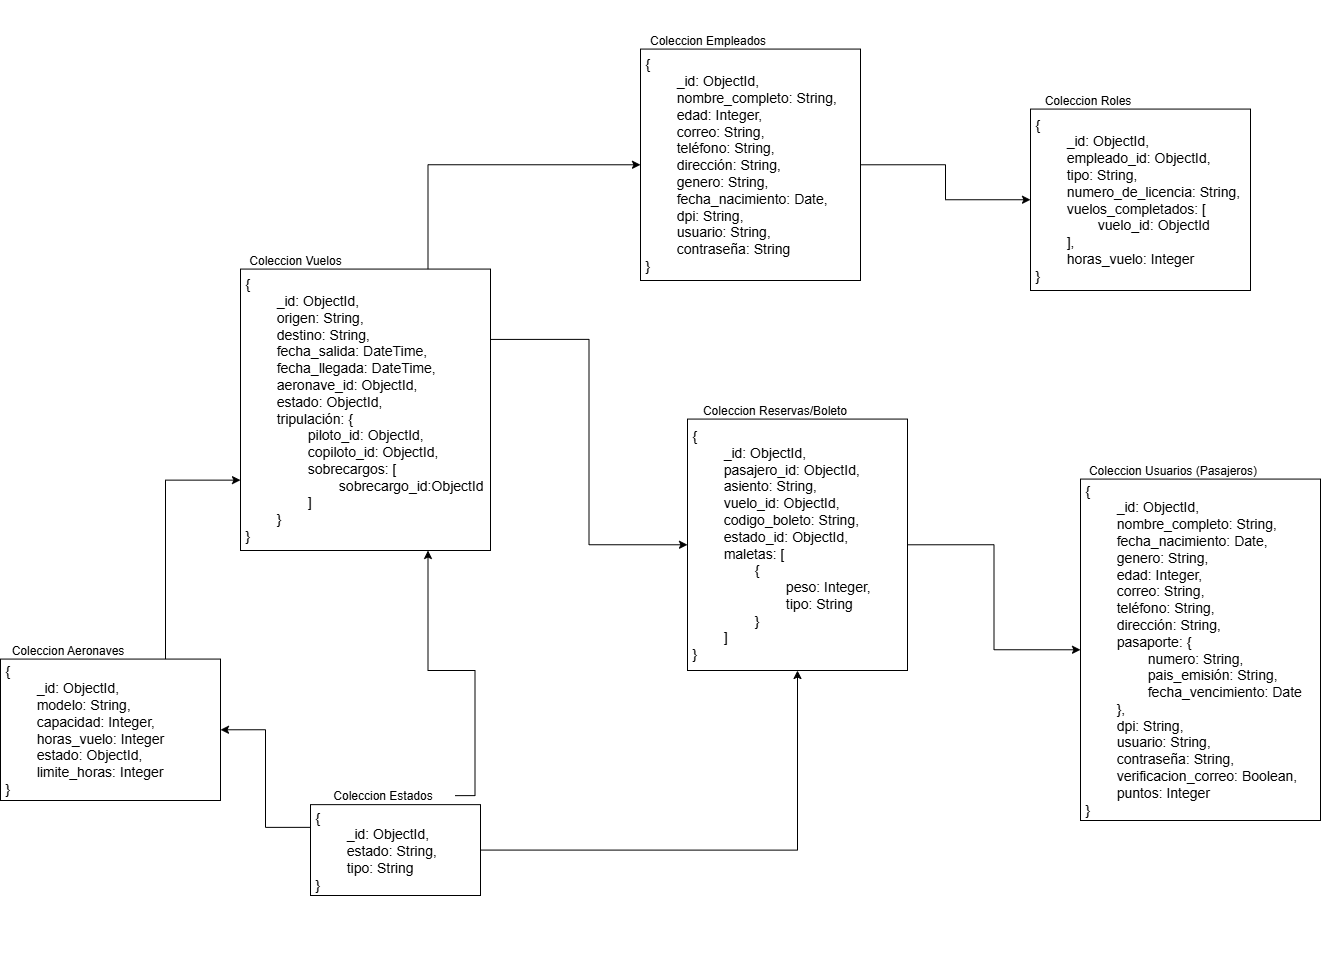

The diagram above was exported from draw.io. Its source (the exported page's mxGraphModel, read from the mxfile embedded in the PNG):
<mxGraphModel dx="2610" dy="2150" grid="1" gridSize="10" guides="1" tooltips="1" connect="1" arrows="1" fold="1" page="1" pageScale="1" pageWidth="827" pageHeight="1169" math="0" shadow="0">
  <root>
    <mxCell id="0" />
    <mxCell id="1" parent="0" />
    <mxCell id="GRSnhUCuSp6G_lj8cojv-4" value="" style="group;fontSize=16;spacingLeft=0;" parent="1" vertex="1" connectable="0">
      <mxGeometry x="160" y="70" width="250" height="330" as="geometry" />
    </mxCell>
    <mxCell id="GRSnhUCuSp6G_lj8cojv-2" value="{&lt;div&gt;&lt;span style=&quot;white-space: pre;&quot;&gt;&#09;&lt;/span&gt;_id:&amp;nbsp;&lt;span style=&quot;background-color: transparent; color: light-dark(rgb(0, 0, 0), rgb(255, 255, 255));&quot;&gt;ObjectId&lt;/span&gt;&lt;span style=&quot;background-color: transparent; color: light-dark(rgb(0, 0, 0), rgb(255, 255, 255));&quot;&gt;,&lt;/span&gt;&lt;/div&gt;&lt;div&gt;&lt;span style=&quot;white-space: pre;&quot;&gt;&#09;&lt;/span&gt;origen: String,&lt;/div&gt;&lt;div&gt;&lt;span style=&quot;white-space: pre;&quot;&gt;&#09;&lt;/span&gt;destino: String,&lt;br&gt;&lt;/div&gt;&lt;div&gt;&lt;span style=&quot;white-space: pre;&quot;&gt;&#09;&lt;/span&gt;fecha_salida: DateTime,&lt;br&gt;&lt;/div&gt;&lt;div&gt;&lt;span style=&quot;white-space: pre;&quot;&gt;&#09;&lt;/span&gt;fecha_llegada: DateTime,&lt;br&gt;&lt;/div&gt;&lt;div&gt;&lt;span style=&quot;white-space: pre;&quot;&gt;&#09;&lt;/span&gt;aeronave_id:&amp;nbsp;&lt;span style=&quot;background-color: transparent; color: light-dark(rgb(0, 0, 0), rgb(255, 255, 255));&quot;&gt;ObjectId&lt;/span&gt;&lt;span style=&quot;background-color: transparent; color: light-dark(rgb(0, 0, 0), rgb(255, 255, 255));&quot;&gt;,&lt;/span&gt;&lt;/div&gt;&lt;div&gt;&lt;span style=&quot;white-space: pre;&quot;&gt;&#09;&lt;/span&gt;estado:&amp;nbsp;&lt;span style=&quot;background-color: transparent; color: light-dark(rgb(0, 0, 0), rgb(255, 255, 255));&quot;&gt;ObjectId&lt;/span&gt;&lt;span style=&quot;background-color: transparent; color: light-dark(rgb(0, 0, 0), rgb(255, 255, 255));&quot;&gt;,&lt;/span&gt;&lt;/div&gt;&lt;div&gt;&lt;span style=&quot;white-space: pre;&quot;&gt;&#09;&lt;/span&gt;tripulación: {&lt;/div&gt;&lt;div&gt;&lt;span style=&quot;white-space: pre;&quot;&gt;&#09;&lt;span style=&quot;white-space: pre;&quot;&gt;&#09;&lt;/span&gt;piloto_id&lt;/span&gt;:&amp;nbsp;&lt;span style=&quot;background-color: transparent; color: light-dark(rgb(0, 0, 0), rgb(255, 255, 255));&quot;&gt;ObjectId&lt;/span&gt;&lt;span style=&quot;white-space: pre; background-color: transparent; color: light-dark(rgb(0, 0, 0), rgb(255, 255, 255));&quot;&gt;,&lt;/span&gt;&lt;/div&gt;&lt;div&gt;&lt;span style=&quot;white-space: pre;&quot;&gt;&#09;&lt;/span&gt;&lt;span style=&quot;white-space: pre;&quot;&gt;&#09;&lt;/span&gt;copiloto_id:&amp;nbsp;&lt;span style=&quot;background-color: transparent; color: light-dark(rgb(0, 0, 0), rgb(255, 255, 255));&quot;&gt;ObjectId&lt;/span&gt;&lt;span style=&quot;background-color: transparent; color: light-dark(rgb(0, 0, 0), rgb(255, 255, 255));&quot;&gt;,&lt;/span&gt;&lt;/div&gt;&lt;div&gt;&lt;span style=&quot;white-space: pre;&quot;&gt;&#09;&lt;/span&gt;&lt;span style=&quot;white-space: pre;&quot;&gt;&#09;&lt;/span&gt;sobrecargos: [&lt;/div&gt;&lt;div&gt;&lt;span style=&quot;white-space: pre;&quot;&gt;&#09;&lt;/span&gt;&lt;span style=&quot;white-space: pre;&quot;&gt;&#09;&lt;/span&gt;&lt;span style=&quot;white-space: pre;&quot;&gt;&#09;&lt;/span&gt;sobrecargo_id:&lt;span style=&quot;background-color: transparent; color: light-dark(rgb(0, 0, 0), rgb(255, 255, 255));&quot;&gt;ObjectId&lt;/span&gt;&lt;br&gt;&lt;/div&gt;&lt;div&gt;&lt;span style=&quot;background-color: transparent; color: light-dark(rgb(0, 0, 0), rgb(255, 255, 255));&quot;&gt;&lt;span style=&quot;white-space: pre;&quot;&gt;&#09;&lt;/span&gt;&lt;span style=&quot;white-space: pre;&quot;&gt;&#09;&lt;/span&gt;]&lt;/span&gt;&lt;/div&gt;&lt;div&gt;&lt;/div&gt;&lt;div&gt;&lt;span style=&quot;white-space: pre;&quot;&gt;&#09;&lt;/span&gt;}&lt;br&gt;&lt;/div&gt;&lt;div&gt;}&lt;/div&gt;" style="rounded=0;whiteSpace=wrap;html=1;align=left;fontSize=14;spacingLeft=3;" parent="GRSnhUCuSp6G_lj8cojv-4" vertex="1">
      <mxGeometry y="48.57" width="250" height="281.43" as="geometry" />
    </mxCell>
    <mxCell id="GRSnhUCuSp6G_lj8cojv-3" value="Coleccion Vuelos" style="text;html=1;align=center;verticalAlign=middle;whiteSpace=wrap;rounded=0;" parent="GRSnhUCuSp6G_lj8cojv-4" vertex="1">
      <mxGeometry x="5.48" y="31.431428571428572" width="100" height="17.142857142857142" as="geometry" />
    </mxCell>
    <mxCell id="GRSnhUCuSp6G_lj8cojv-5" value="" style="group;fontSize=16;spacingLeft=0;" parent="1" vertex="1" connectable="0">
      <mxGeometry x="560" y="-150" width="220" height="300" as="geometry" />
    </mxCell>
    <mxCell id="GRSnhUCuSp6G_lj8cojv-6" value="{&lt;div&gt;&lt;span style=&quot;white-space: pre;&quot;&gt;&#09;&lt;/span&gt;_id: ObjectId,&lt;/div&gt;&lt;div&gt;&lt;span style=&quot;white-space: pre;&quot;&gt;&#09;&lt;/span&gt;nombre_completo: String,&lt;/div&gt;&lt;div&gt;&lt;span style=&quot;white-space: pre;&quot;&gt;&#09;&lt;/span&gt;edad: Integer,&lt;br&gt;&lt;/div&gt;&lt;div&gt;&lt;span style=&quot;white-space: pre;&quot;&gt;&#09;&lt;/span&gt;correo: String,&lt;br&gt;&lt;/div&gt;&lt;div&gt;&lt;span style=&quot;white-space: pre;&quot;&gt;&#09;&lt;/span&gt;teléfono: String,&lt;br&gt;&lt;/div&gt;&lt;div&gt;&lt;span style=&quot;white-space: pre;&quot;&gt;&#09;&lt;/span&gt;dirección: String,&lt;br&gt;&lt;/div&gt;&lt;div&gt;&lt;span style=&quot;white-space: pre;&quot;&gt;&#09;&lt;/span&gt;genero: String,&lt;br&gt;&lt;/div&gt;&lt;div&gt;&lt;span style=&quot;white-space: pre;&quot;&gt;&#09;&lt;/span&gt;fecha_nacimiento: Date,&lt;br&gt;&lt;/div&gt;&lt;div&gt;&lt;span style=&quot;white-space: pre;&quot;&gt;&#09;&lt;/span&gt;dpi: String,&lt;br&gt;&lt;/div&gt;&lt;div&gt;&lt;span style=&quot;white-space: pre;&quot;&gt;&#09;&lt;/span&gt;usuario: String,&lt;br&gt;&lt;/div&gt;&lt;div&gt;&lt;span style=&quot;white-space: pre;&quot;&gt;&#09;&lt;/span&gt;contraseña: String&lt;br&gt;&lt;/div&gt;&lt;div&gt;}&lt;/div&gt;" style="rounded=0;whiteSpace=wrap;html=1;align=left;fontSize=14;spacingLeft=3;" parent="GRSnhUCuSp6G_lj8cojv-5" vertex="1">
      <mxGeometry y="48.57" width="220" height="231.43" as="geometry" />
    </mxCell>
    <mxCell id="GRSnhUCuSp6G_lj8cojv-7" value="Coleccion Empleados" style="text;html=1;align=center;verticalAlign=middle;whiteSpace=wrap;rounded=0;" parent="GRSnhUCuSp6G_lj8cojv-5" vertex="1">
      <mxGeometry x="5.48" y="31.43" width="124.52" height="17.14" as="geometry" />
    </mxCell>
    <mxCell id="GRSnhUCuSp6G_lj8cojv-8" value="" style="group;fontSize=16;spacingLeft=0;" parent="1" vertex="1" connectable="0">
      <mxGeometry x="950" y="-90" width="220" height="300" as="geometry" />
    </mxCell>
    <mxCell id="GRSnhUCuSp6G_lj8cojv-9" value="{&lt;div&gt;&lt;span style=&quot;white-space: pre;&quot;&gt;&#09;&lt;/span&gt;_id: ObjectId,&lt;/div&gt;&lt;div&gt;&lt;span style=&quot;white-space: pre;&quot;&gt;&#09;&lt;/span&gt;empleado_id: ObjectId,&lt;/div&gt;&lt;div&gt;&lt;span style=&quot;white-space: pre;&quot;&gt;&#09;&lt;/span&gt;tipo: String,&lt;br&gt;&lt;/div&gt;&lt;div&gt;&lt;span style=&quot;white-space: pre;&quot;&gt;&#09;&lt;/span&gt;numero_de_licencia: String,&lt;/div&gt;&lt;div&gt;&lt;span style=&quot;white-space: pre;&quot;&gt;&#09;&lt;/span&gt;vuelos_completados: [ &lt;span style=&quot;white-space: pre;&quot;&gt;&#09;&lt;/span&gt;&lt;span style=&quot;white-space: pre;&quot;&gt;&#09;&lt;/span&gt;vuelo_id:&amp;nbsp;&lt;span style=&quot;background-color: transparent; color: light-dark(rgb(0, 0, 0), rgb(255, 255, 255));&quot;&gt;ObjectId&lt;/span&gt;&lt;span style=&quot;background-color: transparent; color: light-dark(rgb(0, 0, 0), rgb(255, 255, 255));&quot;&gt;&amp;nbsp;&lt;/span&gt;&lt;/div&gt;&lt;div&gt;&lt;span style=&quot;white-space: pre;&quot;&gt;&#09;&lt;/span&gt;],&lt;br&gt;&lt;/div&gt;&lt;div&gt;&lt;span style=&quot;white-space: pre;&quot;&gt;&#09;&lt;/span&gt;horas_vuelo: Integer&lt;br&gt;&lt;/div&gt;&lt;div&gt;}&lt;/div&gt;" style="rounded=0;whiteSpace=wrap;html=1;align=left;fontSize=14;spacingLeft=3;" parent="GRSnhUCuSp6G_lj8cojv-8" vertex="1">
      <mxGeometry y="48.57" width="220" height="181.43" as="geometry" />
    </mxCell>
    <mxCell id="GRSnhUCuSp6G_lj8cojv-10" value="Coleccion Roles" style="text;html=1;align=center;verticalAlign=middle;whiteSpace=wrap;rounded=0;" parent="GRSnhUCuSp6G_lj8cojv-8" vertex="1">
      <mxGeometry x="5.48" y="31.43" width="104.52" height="17.14" as="geometry" />
    </mxCell>
    <mxCell id="GRSnhUCuSp6G_lj8cojv-11" value="" style="group;fontSize=16;spacingLeft=0;" parent="1" vertex="1" connectable="0">
      <mxGeometry x="-80" y="460" width="220" height="300" as="geometry" />
    </mxCell>
    <mxCell id="GRSnhUCuSp6G_lj8cojv-12" value="{&lt;div&gt;&lt;span style=&quot;white-space: pre;&quot;&gt;&#09;&lt;/span&gt;_id:&amp;nbsp;&lt;span style=&quot;background-color: transparent; color: light-dark(rgb(0, 0, 0), rgb(255, 255, 255));&quot;&gt;ObjectId&lt;/span&gt;&lt;span style=&quot;background-color: transparent; color: light-dark(rgb(0, 0, 0), rgb(255, 255, 255));&quot;&gt;,&lt;/span&gt;&lt;/div&gt;&lt;div&gt;&lt;span style=&quot;white-space: pre;&quot;&gt;&#09;&lt;/span&gt;modelo: String,&lt;/div&gt;&lt;div&gt;&lt;span style=&quot;white-space: pre;&quot;&gt;&#09;&lt;/span&gt;capacidad: Integer,&lt;br&gt;&lt;/div&gt;&lt;div&gt;&lt;span style=&quot;white-space: pre;&quot;&gt;&#09;&lt;/span&gt;horas_vuelo: Integer&lt;br&gt;&lt;/div&gt;&lt;div&gt;&lt;span style=&quot;white-space: pre;&quot;&gt;&#09;&lt;/span&gt;estado:&amp;nbsp;&lt;span style=&quot;background-color: transparent; color: light-dark(rgb(0, 0, 0), rgb(255, 255, 255));&quot;&gt;ObjectId&lt;/span&gt;&lt;span style=&quot;background-color: transparent; color: light-dark(rgb(0, 0, 0), rgb(255, 255, 255));&quot;&gt;,&lt;/span&gt;&lt;/div&gt;&lt;div&gt;&lt;span style=&quot;white-space: pre;&quot;&gt;&#09;&lt;/span&gt;limite_horas: Integer&lt;br&gt;&lt;/div&gt;&lt;div&gt;}&lt;/div&gt;" style="rounded=0;whiteSpace=wrap;html=1;align=left;fontSize=14;spacingLeft=3;" parent="GRSnhUCuSp6G_lj8cojv-11" vertex="1">
      <mxGeometry y="48.57" width="220" height="141.43" as="geometry" />
    </mxCell>
    <mxCell id="GRSnhUCuSp6G_lj8cojv-13" value="Coleccion Aeronaves" style="text;html=1;align=center;verticalAlign=middle;whiteSpace=wrap;rounded=0;" parent="GRSnhUCuSp6G_lj8cojv-11" vertex="1">
      <mxGeometry x="5.48" y="31.43" width="124.52" height="17.14" as="geometry" />
    </mxCell>
    <mxCell id="GRSnhUCuSp6G_lj8cojv-14" value="" style="group;fontSize=16;spacingLeft=0;" parent="1" vertex="1" connectable="0">
      <mxGeometry x="230" y="625" width="220" height="180" as="geometry" />
    </mxCell>
    <mxCell id="GRSnhUCuSp6G_lj8cojv-15" value="{&lt;div&gt;&lt;span style=&quot;white-space: pre;&quot;&gt;&#09;&lt;/span&gt;_id:&amp;nbsp;&lt;span style=&quot;background-color: transparent; color: light-dark(rgb(0, 0, 0), rgb(255, 255, 255));&quot;&gt;ObjectId&lt;/span&gt;&lt;span style=&quot;background-color: transparent; color: light-dark(rgb(0, 0, 0), rgb(255, 255, 255));&quot;&gt;,&lt;/span&gt;&lt;/div&gt;&lt;div&gt;&lt;span style=&quot;white-space: pre;&quot;&gt;&#09;&lt;/span&gt;estado: String,&lt;/div&gt;&lt;div&gt;&lt;span style=&quot;white-space: pre;&quot;&gt;&#09;&lt;/span&gt;tipo: String&lt;br&gt;&lt;/div&gt;&lt;div&gt;}&lt;/div&gt;" style="rounded=0;whiteSpace=wrap;html=1;align=left;fontSize=14;spacingLeft=3;" parent="GRSnhUCuSp6G_lj8cojv-14" vertex="1">
      <mxGeometry y="29.14" width="170" height="90.86" as="geometry" />
    </mxCell>
    <mxCell id="GRSnhUCuSp6G_lj8cojv-16" value="Coleccion Estados" style="text;html=1;align=center;verticalAlign=middle;whiteSpace=wrap;rounded=0;" parent="GRSnhUCuSp6G_lj8cojv-14" vertex="1">
      <mxGeometry x="8.881784197001252e-16" y="14.998000000000001" width="144.52" height="10.284" as="geometry" />
    </mxCell>
    <mxCell id="GRSnhUCuSp6G_lj8cojv-20" value="" style="group;fontSize=16;spacingLeft=0;" parent="1" vertex="1" connectable="0">
      <mxGeometry x="1000" y="280" width="240" height="390" as="geometry" />
    </mxCell>
    <mxCell id="GRSnhUCuSp6G_lj8cojv-21" value="{&lt;div&gt;&lt;span style=&quot;white-space: pre;&quot;&gt;&#09;&lt;/span&gt;_id:&amp;nbsp;&lt;span style=&quot;background-color: transparent; color: light-dark(rgb(0, 0, 0), rgb(255, 255, 255));&quot;&gt;ObjectId&lt;/span&gt;&lt;span style=&quot;background-color: transparent; color: light-dark(rgb(0, 0, 0), rgb(255, 255, 255));&quot;&gt;,&lt;/span&gt;&lt;/div&gt;&lt;div&gt;&lt;span style=&quot;white-space: pre;&quot;&gt;&#09;&lt;/span&gt;nombre_completo: String,&lt;/div&gt;&lt;div&gt;&lt;span style=&quot;white-space: pre;&quot;&gt;&#09;&lt;/span&gt;fecha_nacimiento: Date,&lt;/div&gt;&lt;div&gt;&lt;span style=&quot;white-space: pre;&quot;&gt;&lt;span style=&quot;white-space: pre;&quot;&gt;&#09;&lt;/span&gt;&lt;/span&gt;&lt;span style=&quot;background-color: transparent; color: light-dark(rgb(0, 0, 0), rgb(255, 255, 255));&quot;&gt;genero: String,&lt;/span&gt;&lt;/div&gt;&lt;div&gt;&lt;span style=&quot;background-color: transparent; color: light-dark(rgb(0, 0, 0), rgb(255, 255, 255));&quot;&gt;&lt;span style=&quot;white-space: pre;&quot;&gt;&#09;&lt;/span&gt;edad: Integer,&lt;/span&gt;&lt;/div&gt;&lt;div&gt;&lt;/div&gt;&lt;div&gt;&lt;span style=&quot;white-space: pre;&quot;&gt;&#09;&lt;/span&gt;correo: String,&lt;br&gt;&lt;/div&gt;&lt;div&gt;&lt;span style=&quot;white-space: pre;&quot;&gt;&#09;&lt;/span&gt;teléfono: String,&lt;br&gt;&lt;/div&gt;&lt;div&gt;&lt;span style=&quot;white-space: pre;&quot;&gt;&#09;&lt;/span&gt;dirección: String,&lt;br&gt;&lt;/div&gt;&lt;div&gt;&lt;span style=&quot;white-space: pre;&quot;&gt;&#09;&lt;/span&gt;pasaporte: {&lt;/div&gt;&lt;div&gt;&lt;span style=&quot;white-space: pre;&quot;&gt;&#09;&lt;/span&gt;&lt;span style=&quot;white-space: pre;&quot;&gt;&#09;&lt;/span&gt;numero: String,&lt;br&gt;&lt;/div&gt;&lt;div&gt;&lt;span style=&quot;white-space: pre;&quot;&gt;&#09;&lt;/span&gt;&lt;span style=&quot;white-space: pre;&quot;&gt;&#09;&lt;/span&gt;pais_emisión: String,&lt;br&gt;&lt;/div&gt;&lt;div&gt;&lt;span style=&quot;white-space: pre;&quot;&gt;&#09;&lt;/span&gt;&lt;span style=&quot;white-space: pre;&quot;&gt;&#09;&lt;/span&gt;fecha_vencimiento: Date&lt;br&gt;&lt;/div&gt;&lt;div&gt;&lt;span style=&quot;white-space: pre;&quot;&gt;&#09;&lt;/span&gt;},&lt;/div&gt;&lt;div&gt;&lt;span style=&quot;white-space: pre;&quot;&gt;&#09;&lt;/span&gt;dpi: String,&lt;br&gt;&lt;/div&gt;&lt;div&gt;&lt;span style=&quot;white-space: pre;&quot;&gt;&#09;&lt;/span&gt;usuario: String,&lt;br&gt;&lt;/div&gt;&lt;div&gt;&lt;span style=&quot;white-space: pre;&quot;&gt;&#09;&lt;/span&gt;contraseña: String,&lt;br&gt;&lt;/div&gt;&lt;div&gt;&lt;span style=&quot;white-space: pre;&quot;&gt;&#09;&lt;/span&gt;verificacion_correo: Boolean,&lt;br&gt;&lt;/div&gt;&lt;div&gt;&lt;span style=&quot;white-space: pre;&quot;&gt;&#09;&lt;/span&gt;puntos: Integer&lt;br&gt;&lt;/div&gt;&lt;div&gt;}&lt;/div&gt;" style="rounded=0;whiteSpace=wrap;html=1;align=left;fontSize=14;spacingLeft=3;" parent="GRSnhUCuSp6G_lj8cojv-20" vertex="1">
      <mxGeometry y="48.57" width="240" height="341.43" as="geometry" />
    </mxCell>
    <mxCell id="GRSnhUCuSp6G_lj8cojv-22" value="Coleccion Usuarios (Pasajeros)" style="text;html=1;align=center;verticalAlign=middle;whiteSpace=wrap;rounded=0;" parent="GRSnhUCuSp6G_lj8cojv-20" vertex="1">
      <mxGeometry x="5.48" y="31.43" width="174.52" height="17.14" as="geometry" />
    </mxCell>
    <mxCell id="GRSnhUCuSp6G_lj8cojv-24" value="" style="group;fontSize=16;spacingLeft=0;" parent="1" vertex="1" connectable="0">
      <mxGeometry x="607" y="220" width="220" height="300" as="geometry" />
    </mxCell>
    <mxCell id="GRSnhUCuSp6G_lj8cojv-25" value="{&lt;div&gt;&lt;span style=&quot;white-space: pre;&quot;&gt;&#09;&lt;/span&gt;_id:&amp;nbsp;&lt;span style=&quot;background-color: transparent; color: light-dark(rgb(0, 0, 0), rgb(255, 255, 255));&quot;&gt;ObjectId&lt;/span&gt;&lt;span style=&quot;background-color: transparent; color: light-dark(rgb(0, 0, 0), rgb(255, 255, 255));&quot;&gt;,&lt;/span&gt;&lt;/div&gt;&lt;div&gt;&lt;span style=&quot;white-space: pre;&quot;&gt;&#09;&lt;/span&gt;pasajero_id:&amp;nbsp;&lt;span style=&quot;background-color: transparent; color: light-dark(rgb(0, 0, 0), rgb(255, 255, 255));&quot;&gt;ObjectId&lt;/span&gt;&lt;span style=&quot;background-color: transparent; color: light-dark(rgb(0, 0, 0), rgb(255, 255, 255));&quot;&gt;,&lt;/span&gt;&lt;/div&gt;&lt;div&gt;&lt;span style=&quot;white-space: pre;&quot;&gt;&#09;&lt;/span&gt;asiento: String,&lt;br&gt;&lt;/div&gt;&lt;div&gt;&lt;span style=&quot;white-space: pre;&quot;&gt;&#09;&lt;/span&gt;vuelo_id:&amp;nbsp;&lt;span style=&quot;background-color: transparent; color: light-dark(rgb(0, 0, 0), rgb(255, 255, 255));&quot;&gt;ObjectId&lt;/span&gt;&lt;span style=&quot;background-color: transparent; color: light-dark(rgb(0, 0, 0), rgb(255, 255, 255));&quot;&gt;,&lt;/span&gt;&lt;/div&gt;&lt;div&gt;&lt;span style=&quot;white-space: pre;&quot;&gt;&#09;&lt;/span&gt;codigo_boleto: String,&lt;br&gt;&lt;/div&gt;&lt;div&gt;&lt;span style=&quot;white-space: pre;&quot;&gt;&#09;&lt;/span&gt;estado_id:&amp;nbsp;&lt;span style=&quot;background-color: transparent; color: light-dark(rgb(0, 0, 0), rgb(255, 255, 255));&quot;&gt;ObjectId&lt;/span&gt;&lt;span style=&quot;background-color: transparent; color: light-dark(rgb(0, 0, 0), rgb(255, 255, 255));&quot;&gt;,&lt;/span&gt;&lt;/div&gt;&lt;div&gt;&lt;span style=&quot;white-space: pre;&quot;&gt;&#09;&lt;/span&gt;maletas: [&amp;nbsp;&lt;/div&gt;&lt;div&gt;&lt;span style=&quot;white-space: pre;&quot;&gt;&#09;&lt;/span&gt;&lt;span style=&quot;white-space: pre;&quot;&gt;&#09;&lt;/span&gt;{&amp;nbsp;&lt;/div&gt;&lt;div&gt;&lt;span style=&quot;white-space: pre;&quot;&gt;&#09;&lt;/span&gt;&lt;span style=&quot;white-space: pre;&quot;&gt;&#09;&lt;/span&gt;&lt;span style=&quot;white-space: pre;&quot;&gt;&#09;&lt;/span&gt;peso: Integer,&lt;/div&gt;&lt;div&gt;&lt;span style=&quot;white-space: pre;&quot;&gt;&#09;&lt;/span&gt;&lt;span style=&quot;white-space: pre;&quot;&gt;&#09;&lt;/span&gt;&lt;span style=&quot;white-space: pre;&quot;&gt;&#09;&lt;/span&gt;tipo: String&amp;nbsp;&lt;/div&gt;&lt;div&gt;&lt;span style=&quot;white-space: pre;&quot;&gt;&#09;&lt;/span&gt;&lt;span style=&quot;white-space: pre;&quot;&gt;&#09;&lt;/span&gt;}&amp;nbsp;&lt;/div&gt;&lt;div&gt;&lt;span style=&quot;white-space: pre;&quot;&gt;&#09;&lt;/span&gt;]&lt;br&gt;&lt;/div&gt;&lt;div&gt;}&lt;/div&gt;" style="rounded=0;whiteSpace=wrap;html=1;align=left;fontSize=14;spacingLeft=3;" parent="GRSnhUCuSp6G_lj8cojv-24" vertex="1">
      <mxGeometry y="48.57" width="220" height="251.43" as="geometry" />
    </mxCell>
    <mxCell id="GRSnhUCuSp6G_lj8cojv-26" value="Coleccion Reservas/Boleto" style="text;html=1;align=center;verticalAlign=middle;whiteSpace=wrap;rounded=0;" parent="GRSnhUCuSp6G_lj8cojv-24" vertex="1">
      <mxGeometry x="5.48" y="31.43" width="164.52" height="17.14" as="geometry" />
    </mxCell>
    <mxCell id="3TBVoDDcX_MsSx7DZYNu-1" style="edgeStyle=orthogonalEdgeStyle;rounded=0;orthogonalLoop=1;jettySize=auto;html=1;exitX=1;exitY=0.25;exitDx=0;exitDy=0;entryX=0;entryY=0.5;entryDx=0;entryDy=0;" edge="1" parent="1" source="GRSnhUCuSp6G_lj8cojv-2" target="GRSnhUCuSp6G_lj8cojv-25">
      <mxGeometry relative="1" as="geometry" />
    </mxCell>
    <mxCell id="3TBVoDDcX_MsSx7DZYNu-2" style="edgeStyle=orthogonalEdgeStyle;rounded=0;orthogonalLoop=1;jettySize=auto;html=1;exitX=0.75;exitY=0;exitDx=0;exitDy=0;entryX=0;entryY=0.75;entryDx=0;entryDy=0;" edge="1" parent="1" source="GRSnhUCuSp6G_lj8cojv-12" target="GRSnhUCuSp6G_lj8cojv-2">
      <mxGeometry relative="1" as="geometry" />
    </mxCell>
    <mxCell id="3TBVoDDcX_MsSx7DZYNu-3" style="edgeStyle=orthogonalEdgeStyle;rounded=0;orthogonalLoop=1;jettySize=auto;html=1;exitX=1;exitY=0.5;exitDx=0;exitDy=0;entryX=0.75;entryY=1;entryDx=0;entryDy=0;" edge="1" parent="1" source="GRSnhUCuSp6G_lj8cojv-16" target="GRSnhUCuSp6G_lj8cojv-2">
      <mxGeometry relative="1" as="geometry" />
    </mxCell>
    <mxCell id="3TBVoDDcX_MsSx7DZYNu-4" style="edgeStyle=orthogonalEdgeStyle;rounded=0;orthogonalLoop=1;jettySize=auto;html=1;exitX=0;exitY=0.25;exitDx=0;exitDy=0;entryX=1;entryY=0.5;entryDx=0;entryDy=0;" edge="1" parent="1" source="GRSnhUCuSp6G_lj8cojv-15" target="GRSnhUCuSp6G_lj8cojv-12">
      <mxGeometry relative="1" as="geometry" />
    </mxCell>
    <mxCell id="3TBVoDDcX_MsSx7DZYNu-5" style="edgeStyle=orthogonalEdgeStyle;rounded=0;orthogonalLoop=1;jettySize=auto;html=1;exitX=1;exitY=0.5;exitDx=0;exitDy=0;entryX=0.5;entryY=1;entryDx=0;entryDy=0;" edge="1" parent="1" source="GRSnhUCuSp6G_lj8cojv-15" target="GRSnhUCuSp6G_lj8cojv-25">
      <mxGeometry relative="1" as="geometry" />
    </mxCell>
    <mxCell id="3TBVoDDcX_MsSx7DZYNu-6" style="edgeStyle=orthogonalEdgeStyle;rounded=0;orthogonalLoop=1;jettySize=auto;html=1;exitX=1;exitY=0.5;exitDx=0;exitDy=0;" edge="1" parent="1" source="GRSnhUCuSp6G_lj8cojv-6" target="GRSnhUCuSp6G_lj8cojv-9">
      <mxGeometry relative="1" as="geometry" />
    </mxCell>
    <mxCell id="3TBVoDDcX_MsSx7DZYNu-7" style="edgeStyle=orthogonalEdgeStyle;rounded=0;orthogonalLoop=1;jettySize=auto;html=1;exitX=0.75;exitY=0;exitDx=0;exitDy=0;entryX=0;entryY=0.5;entryDx=0;entryDy=0;" edge="1" parent="1" source="GRSnhUCuSp6G_lj8cojv-2" target="GRSnhUCuSp6G_lj8cojv-6">
      <mxGeometry relative="1" as="geometry" />
    </mxCell>
    <mxCell id="3TBVoDDcX_MsSx7DZYNu-8" style="edgeStyle=orthogonalEdgeStyle;rounded=0;orthogonalLoop=1;jettySize=auto;html=1;exitX=1;exitY=0.5;exitDx=0;exitDy=0;entryX=0;entryY=0.5;entryDx=0;entryDy=0;" edge="1" parent="1" source="GRSnhUCuSp6G_lj8cojv-25" target="GRSnhUCuSp6G_lj8cojv-21">
      <mxGeometry relative="1" as="geometry" />
    </mxCell>
  </root>
</mxGraphModel>